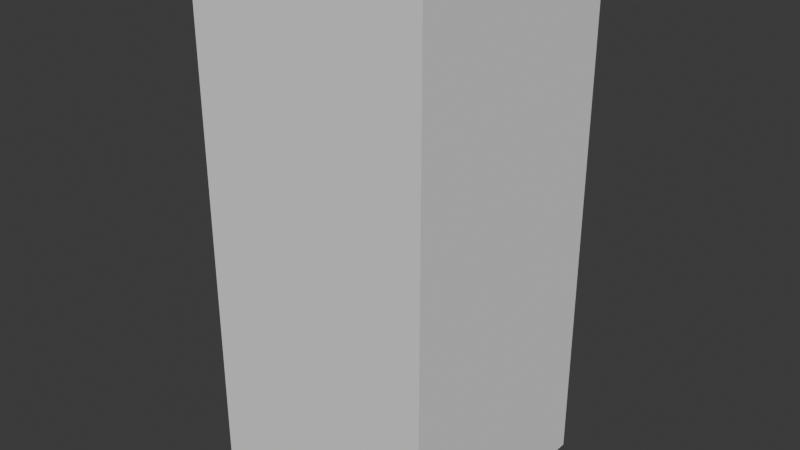 # Source: SM_Env_Monolith_01.blend  (saved by Blender 4.5.90; exported with 4.5.12 LTS)
import bpy
from mathutils import Matrix  # noqa: F401  (used for matrix-valued properties, if any)

bpy.ops.wm.read_factory_settings(use_empty=True)
scene = bpy.context.scene
scene.name = 'Scene'

# ---- collections
col_sm_env_monolith_01 = bpy.data.collections.new('SM_Env_Monolith_01'); scene.collection.children.link(col_sm_env_monolith_01)
col_sm_env_monolith_01_001 = bpy.data.collections.new('SM_Env_Monolith_01.001'); col_sm_env_monolith_01.children.link(col_sm_env_monolith_01_001)

# ---- materials (node trees are filled in below, after node groups)
mat_polygonnaturebiomestropical_mat_01 = bpy.data.materials.new('PolygonNatureBiomesTropical_Mat_01')

# ---- material node trees

# ---- world
world_world = bpy.data.worlds.new('World'); scene.world = world_world
world_world.use_nodes = True; world_world.node_tree.nodes.clear()
_N = world_world.node_tree.nodes; _L = world_world.node_tree.links
n0 = _N.new('ShaderNodeOutputWorld'); n0.name = 'World Output'; n0.location = (200, 100)
n1 = _N.new('ShaderNodeBackground'); n1.name = 'Background'; n1.location = (-200, 100)
n1.inputs[0].default_value = (0.05088, 0.05088, 0.05088, 1.0)
_L.new(n1.outputs[0], n0.inputs[0])
n0.is_active_output = True
world_world.color = (0.05088, 0.05088, 0.05088)
world_world.sun_shadow_jitter_overblur = 0.0

# ---- meshes
me_cube = bpy.data.meshes.new('Cube')
me_cube.from_pydata([(-1.0, -1.0, -1.0), (-1.0, -1.0, 1.0), (-1.0, 1.0, -1.0), (-1.0, 1.0, 1.0), (1.0, -1.0, -1.0), (1.0, -1.0, 1.0), (1.0, 1.0, -1.0), (1.0, 1.0, 1.0)], [], [(0, 1, 3, 2), (2, 3, 7, 6), (6, 7, 5, 4), (4, 5, 1, 0), (2, 6, 4, 0), (7, 3, 1, 5)])
_uv = me_cube.uv_layers.new(name='UVMap')
_uv.uv.foreach_set('vector', [0.375, 0.0, 0.625, 0.0, 0.625, 0.25, 0.375, 0.25, 0.375, 0.25, 0.625, 0.25, 0.625, 0.5, 0.375, 0.5, 0.375, 0.5, 0.625, 0.5, 0.625, 0.75, 0.375, 0.75, 0.375, 0.75, 0.625, 0.75, 0.625, 1.0, 0.375, 1.0, 0.125, 0.5, 0.375, 0.5, 0.375, 0.75, 0.125, 0.75, 0.625, 0.5, 0.875, 0.5, 0.875, 0.75, 0.625, 0.75])
me_cube.update()
me_mesh = bpy.data.meshes.new('Mesh')
me_mesh.from_pydata([], [], [])
me_mesh.materials.append(None)
me_mesh.update()

# ---- objects
ob_collision = bpy.data.objects.new('COLLISION', me_cube)
ob_sm_env_monolith_01 = bpy.data.objects.new('SM_Env_Monolith_01', me_mesh)

# ---- transforms, parenting, visibility, modifiers, constraints
ob_collision.location = (0.0, 0.0, 4.161)
ob_collision.scale = (1.899, 1.898, 4.161)
ob_collision.display_type = 'BOUNDS'
ob_sm_env_monolith_01.location = (0.0, 0.0, 0.0)
ob_sm_env_monolith_01.color = (0.8, 0.8, 0.8, 1.0)
ob_sm_env_monolith_01.material_slots[0].link = 'OBJECT'; ob_sm_env_monolith_01.material_slots[0].material = mat_polygonnaturebiomestropical_mat_01

# ---- collection membership
col_sm_env_monolith_01.objects.link(ob_collision)
col_sm_env_monolith_01_001.objects.link(ob_sm_env_monolith_01)

# ---- scene / render settings (as saved in the file)
scene.frame_start = 1; scene.frame_end = 250; scene.frame_set(1)
scene.render.engine = 'BLENDER_EEVEE_NEXT'
bpy.context.view_layer.update()

# ---- added for rendering (the .blend has no active camera and no usable light): camera, sun
cam_auto = bpy.data.cameras.new('AutoCamera')
cam_auto.lens = 50.0
cam_auto.sensor_width = 36.0
cam_auto.clip_end = 1000.0
ob_auto_camera = bpy.data.objects.new('AutoCamera', cam_auto)
scene.collection.objects.link(ob_auto_camera)
ob_auto_camera.location = (9.16396, -10.9968, 11.4925)
ob_auto_camera.rotation_euler = (1.09748, -7.21219e-08, 0.694738)
scene.camera = ob_auto_camera
light_auto_sun = bpy.data.lights.new('AutoSun', 'SUN')
light_auto_sun.energy = 3.0
light_auto_sun.angle = 0.0523599
ob_auto_sun = bpy.data.objects.new('AutoSun', light_auto_sun)
scene.collection.objects.link(ob_auto_sun)
ob_auto_sun.rotation_euler = (0.872665, 0.174533, 0.523599)
bpy.context.view_layer.update()
